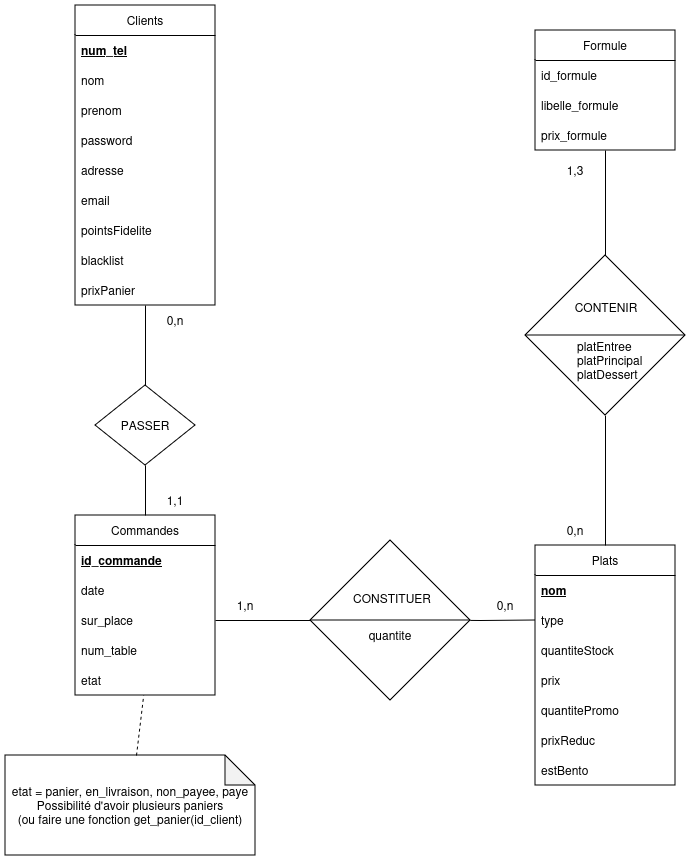

The diagram above was exported from draw.io. Its source (the exported page's mxGraphModel, read from the mxfile embedded in the PNG):
<mxGraphModel dx="345" dy="663" grid="1" gridSize="10" guides="1" tooltips="1" connect="1" arrows="1" fold="1" page="1" pageScale="1" pageWidth="850" pageHeight="1100" math="0" shadow="0" extFonts="Permanent Marker^https://fonts.googleapis.com/css?family=Permanent+Marker">
  <root>
    <mxCell id="0" />
    <mxCell id="1" parent="0" />
    <mxCell id="m0e2eTWhc-OYo3EOmF7m-17" value="Clients" style="swimlane;fontStyle=0;childLayout=stackLayout;horizontal=1;startSize=30;horizontalStack=0;resizeParent=1;resizeParentMax=0;resizeLast=0;collapsible=1;marginBottom=0;whiteSpace=wrap;html=1;" parent="1" vertex="1">
      <mxGeometry x="1005" y="125" width="140" height="300" as="geometry" />
    </mxCell>
    <mxCell id="m0e2eTWhc-OYo3EOmF7m-18" value="&lt;b&gt;&lt;u&gt;num_tel&lt;/u&gt;&lt;/b&gt;" style="text;strokeColor=none;fillColor=none;align=left;verticalAlign=middle;spacingLeft=4;spacingRight=4;overflow=hidden;points=[[0,0.5],[1,0.5]];portConstraint=eastwest;rotatable=0;whiteSpace=wrap;html=1;" parent="m0e2eTWhc-OYo3EOmF7m-17" vertex="1">
      <mxGeometry y="30" width="140" height="30" as="geometry" />
    </mxCell>
    <mxCell id="m0e2eTWhc-OYo3EOmF7m-19" value="nom" style="text;strokeColor=none;fillColor=none;align=left;verticalAlign=middle;spacingLeft=4;spacingRight=4;overflow=hidden;points=[[0,0.5],[1,0.5]];portConstraint=eastwest;rotatable=0;whiteSpace=wrap;html=1;" parent="m0e2eTWhc-OYo3EOmF7m-17" vertex="1">
      <mxGeometry y="60" width="140" height="30" as="geometry" />
    </mxCell>
    <mxCell id="m0e2eTWhc-OYo3EOmF7m-20" value="prenom" style="text;strokeColor=none;fillColor=none;align=left;verticalAlign=middle;spacingLeft=4;spacingRight=4;overflow=hidden;points=[[0,0.5],[1,0.5]];portConstraint=eastwest;rotatable=0;whiteSpace=wrap;html=1;" parent="m0e2eTWhc-OYo3EOmF7m-17" vertex="1">
      <mxGeometry y="90" width="140" height="30" as="geometry" />
    </mxCell>
    <mxCell id="2p2nQEUJpSd8RLrAnUkW-20" value="password" style="text;strokeColor=none;fillColor=none;align=left;verticalAlign=middle;spacingLeft=4;spacingRight=4;overflow=hidden;points=[[0,0.5],[1,0.5]];portConstraint=eastwest;rotatable=0;whiteSpace=wrap;html=1;" parent="m0e2eTWhc-OYo3EOmF7m-17" vertex="1">
      <mxGeometry y="120" width="140" height="30" as="geometry" />
    </mxCell>
    <mxCell id="m0e2eTWhc-OYo3EOmF7m-21" value="adresse" style="text;strokeColor=none;fillColor=none;align=left;verticalAlign=middle;spacingLeft=4;spacingRight=4;overflow=hidden;points=[[0,0.5],[1,0.5]];portConstraint=eastwest;rotatable=0;whiteSpace=wrap;html=1;" parent="m0e2eTWhc-OYo3EOmF7m-17" vertex="1">
      <mxGeometry y="150" width="140" height="30" as="geometry" />
    </mxCell>
    <mxCell id="m0e2eTWhc-OYo3EOmF7m-22" value="email" style="text;strokeColor=none;fillColor=none;align=left;verticalAlign=middle;spacingLeft=4;spacingRight=4;overflow=hidden;points=[[0,0.5],[1,0.5]];portConstraint=eastwest;rotatable=0;whiteSpace=wrap;html=1;" parent="m0e2eTWhc-OYo3EOmF7m-17" vertex="1">
      <mxGeometry y="180" width="140" height="30" as="geometry" />
    </mxCell>
    <mxCell id="m0e2eTWhc-OYo3EOmF7m-24" value="pointsFidelite" style="text;strokeColor=none;fillColor=none;align=left;verticalAlign=middle;spacingLeft=4;spacingRight=4;overflow=hidden;points=[[0,0.5],[1,0.5]];portConstraint=eastwest;rotatable=0;whiteSpace=wrap;html=1;" parent="m0e2eTWhc-OYo3EOmF7m-17" vertex="1">
      <mxGeometry y="210" width="140" height="30" as="geometry" />
    </mxCell>
    <mxCell id="iIkEvFTsVckvsdIKQ0jG-18" value="blacklist" style="text;strokeColor=none;fillColor=none;align=left;verticalAlign=middle;spacingLeft=4;spacingRight=4;overflow=hidden;points=[[0,0.5],[1,0.5]];portConstraint=eastwest;rotatable=0;whiteSpace=wrap;html=1;" parent="m0e2eTWhc-OYo3EOmF7m-17" vertex="1">
      <mxGeometry y="240" width="140" height="30" as="geometry" />
    </mxCell>
    <mxCell id="2p2nQEUJpSd8RLrAnUkW-14" value="prixPanier" style="text;strokeColor=none;fillColor=none;align=left;verticalAlign=middle;spacingLeft=4;spacingRight=4;overflow=hidden;points=[[0,0.5],[1,0.5]];portConstraint=eastwest;rotatable=0;whiteSpace=wrap;html=1;" parent="m0e2eTWhc-OYo3EOmF7m-17" vertex="1">
      <mxGeometry y="270" width="140" height="30" as="geometry" />
    </mxCell>
    <mxCell id="m0e2eTWhc-OYo3EOmF7m-25" value="Commandes" style="swimlane;fontStyle=0;childLayout=stackLayout;horizontal=1;startSize=30;horizontalStack=0;resizeParent=1;resizeParentMax=0;resizeLast=0;collapsible=1;marginBottom=0;whiteSpace=wrap;html=1;" parent="1" vertex="1">
      <mxGeometry x="1005" y="635" width="140" height="180" as="geometry" />
    </mxCell>
    <mxCell id="m0e2eTWhc-OYo3EOmF7m-26" value="&lt;b&gt;&lt;u&gt;id_commande&lt;/u&gt;&lt;/b&gt;" style="text;strokeColor=none;fillColor=none;align=left;verticalAlign=middle;spacingLeft=4;spacingRight=4;overflow=hidden;points=[[0,0.5],[1,0.5]];portConstraint=eastwest;rotatable=0;whiteSpace=wrap;html=1;" parent="m0e2eTWhc-OYo3EOmF7m-25" vertex="1">
      <mxGeometry y="30" width="140" height="30" as="geometry" />
    </mxCell>
    <mxCell id="2p2nQEUJpSd8RLrAnUkW-16" value="date" style="text;strokeColor=none;fillColor=none;align=left;verticalAlign=middle;spacingLeft=4;spacingRight=4;overflow=hidden;points=[[0,0.5],[1,0.5]];portConstraint=eastwest;rotatable=0;whiteSpace=wrap;html=1;" parent="m0e2eTWhc-OYo3EOmF7m-25" vertex="1">
      <mxGeometry y="60" width="140" height="30" as="geometry" />
    </mxCell>
    <mxCell id="2p2nQEUJpSd8RLrAnUkW-17" value="sur_place" style="text;strokeColor=none;fillColor=none;align=left;verticalAlign=middle;spacingLeft=4;spacingRight=4;overflow=hidden;points=[[0,0.5],[1,0.5]];portConstraint=eastwest;rotatable=0;whiteSpace=wrap;html=1;" parent="m0e2eTWhc-OYo3EOmF7m-25" vertex="1">
      <mxGeometry y="90" width="140" height="30" as="geometry" />
    </mxCell>
    <mxCell id="2p2nQEUJpSd8RLrAnUkW-18" value="num_table" style="text;strokeColor=none;fillColor=none;align=left;verticalAlign=middle;spacingLeft=4;spacingRight=4;overflow=hidden;points=[[0,0.5],[1,0.5]];portConstraint=eastwest;rotatable=0;whiteSpace=wrap;html=1;" parent="m0e2eTWhc-OYo3EOmF7m-25" vertex="1">
      <mxGeometry y="120" width="140" height="30" as="geometry" />
    </mxCell>
    <mxCell id="m0e2eTWhc-OYo3EOmF7m-28" value="etat" style="text;strokeColor=none;fillColor=none;align=left;verticalAlign=middle;spacingLeft=4;spacingRight=4;overflow=hidden;points=[[0,0.5],[1,0.5]];portConstraint=eastwest;rotatable=0;whiteSpace=wrap;html=1;" parent="m0e2eTWhc-OYo3EOmF7m-25" vertex="1">
      <mxGeometry y="150" width="140" height="30" as="geometry" />
    </mxCell>
    <mxCell id="m0e2eTWhc-OYo3EOmF7m-33" style="edgeStyle=orthogonalEdgeStyle;rounded=0;orthogonalLoop=1;jettySize=auto;html=1;endArrow=none;endFill=0;entryX=0.5;entryY=1;entryDx=0;entryDy=0;" parent="1" source="m0e2eTWhc-OYo3EOmF7m-25" target="m0e2eTWhc-OYo3EOmF7m-17" edge="1">
      <mxGeometry relative="1" as="geometry">
        <mxPoint x="1075" y="505" as="sourcePoint" />
        <mxPoint x="1045" y="435" as="targetPoint" />
      </mxGeometry>
    </mxCell>
    <mxCell id="m0e2eTWhc-OYo3EOmF7m-36" value="0,n" style="text;html=1;align=center;verticalAlign=middle;whiteSpace=wrap;rounded=0;" parent="1" vertex="1">
      <mxGeometry x="1075" y="425" width="60" height="30" as="geometry" />
    </mxCell>
    <mxCell id="m0e2eTWhc-OYo3EOmF7m-37" value="1,1" style="text;html=1;align=center;verticalAlign=middle;whiteSpace=wrap;rounded=0;" parent="1" vertex="1">
      <mxGeometry x="1075" y="605" width="60" height="30" as="geometry" />
    </mxCell>
    <mxCell id="m0e2eTWhc-OYo3EOmF7m-74" style="edgeStyle=orthogonalEdgeStyle;rounded=0;orthogonalLoop=1;jettySize=auto;html=1;exitX=0.5;exitY=0;exitDx=0;exitDy=0;endArrow=none;endFill=0;" parent="1" source="m0e2eTWhc-OYo3EOmF7m-69" target="m0e2eTWhc-OYo3EOmF7m-47" edge="1">
      <mxGeometry relative="1" as="geometry" />
    </mxCell>
    <mxCell id="m0e2eTWhc-OYo3EOmF7m-38" value="Plats" style="swimlane;fontStyle=0;childLayout=stackLayout;horizontal=1;startSize=30;horizontalStack=0;resizeParent=1;resizeParentMax=0;resizeLast=0;collapsible=1;marginBottom=0;whiteSpace=wrap;html=1;" parent="1" vertex="1">
      <mxGeometry x="1465" y="665" width="140" height="240" as="geometry" />
    </mxCell>
    <mxCell id="m0e2eTWhc-OYo3EOmF7m-39" value="&lt;b&gt;&lt;u&gt;nom&lt;/u&gt;&lt;/b&gt;" style="text;strokeColor=none;fillColor=none;align=left;verticalAlign=middle;spacingLeft=4;spacingRight=4;overflow=hidden;points=[[0,0.5],[1,0.5]];portConstraint=eastwest;rotatable=0;whiteSpace=wrap;html=1;" parent="m0e2eTWhc-OYo3EOmF7m-38" vertex="1">
      <mxGeometry y="30" width="140" height="30" as="geometry" />
    </mxCell>
    <mxCell id="m0e2eTWhc-OYo3EOmF7m-40" value="type" style="text;strokeColor=none;fillColor=none;align=left;verticalAlign=middle;spacingLeft=4;spacingRight=4;overflow=hidden;points=[[0,0.5],[1,0.5]];portConstraint=eastwest;rotatable=0;whiteSpace=wrap;html=1;" parent="m0e2eTWhc-OYo3EOmF7m-38" vertex="1">
      <mxGeometry y="60" width="140" height="30" as="geometry" />
    </mxCell>
    <mxCell id="m0e2eTWhc-OYo3EOmF7m-41" value="quantiteStock" style="text;strokeColor=none;fillColor=none;align=left;verticalAlign=middle;spacingLeft=4;spacingRight=4;overflow=hidden;points=[[0,0.5],[1,0.5]];portConstraint=eastwest;rotatable=0;whiteSpace=wrap;html=1;" parent="m0e2eTWhc-OYo3EOmF7m-38" vertex="1">
      <mxGeometry y="90" width="140" height="30" as="geometry" />
    </mxCell>
    <mxCell id="m0e2eTWhc-OYo3EOmF7m-43" value="prix" style="text;strokeColor=none;fillColor=none;align=left;verticalAlign=middle;spacingLeft=4;spacingRight=4;overflow=hidden;points=[[0,0.5],[1,0.5]];portConstraint=eastwest;rotatable=0;whiteSpace=wrap;html=1;" parent="m0e2eTWhc-OYo3EOmF7m-38" vertex="1">
      <mxGeometry y="120" width="140" height="30" as="geometry" />
    </mxCell>
    <mxCell id="m0e2eTWhc-OYo3EOmF7m-44" value="quantitePromo" style="text;strokeColor=none;fillColor=none;align=left;verticalAlign=middle;spacingLeft=4;spacingRight=4;overflow=hidden;points=[[0,0.5],[1,0.5]];portConstraint=eastwest;rotatable=0;whiteSpace=wrap;html=1;" parent="m0e2eTWhc-OYo3EOmF7m-38" vertex="1">
      <mxGeometry y="150" width="140" height="30" as="geometry" />
    </mxCell>
    <mxCell id="m0e2eTWhc-OYo3EOmF7m-45" value="prixReduc" style="text;strokeColor=none;fillColor=none;align=left;verticalAlign=middle;spacingLeft=4;spacingRight=4;overflow=hidden;points=[[0,0.5],[1,0.5]];portConstraint=eastwest;rotatable=0;whiteSpace=wrap;html=1;" parent="m0e2eTWhc-OYo3EOmF7m-38" vertex="1">
      <mxGeometry y="180" width="140" height="30" as="geometry" />
    </mxCell>
    <mxCell id="DNhBo4W4mQ1j0WEwDj_h-7" value="estBento" style="text;strokeColor=none;fillColor=none;align=left;verticalAlign=middle;spacingLeft=4;spacingRight=4;overflow=hidden;points=[[0,0.5],[1,0.5]];portConstraint=eastwest;rotatable=0;whiteSpace=wrap;html=1;" vertex="1" parent="m0e2eTWhc-OYo3EOmF7m-38">
      <mxGeometry y="210" width="140" height="30" as="geometry" />
    </mxCell>
    <mxCell id="m0e2eTWhc-OYo3EOmF7m-47" value="Formule" style="swimlane;fontStyle=0;childLayout=stackLayout;horizontal=1;startSize=30;horizontalStack=0;resizeParent=1;resizeParentMax=0;resizeLast=0;collapsible=1;marginBottom=0;whiteSpace=wrap;html=1;" parent="1" vertex="1">
      <mxGeometry x="1465" y="150" width="140" height="120" as="geometry" />
    </mxCell>
    <mxCell id="m0e2eTWhc-OYo3EOmF7m-48" value="id_formule" style="text;strokeColor=none;fillColor=none;align=left;verticalAlign=middle;spacingLeft=4;spacingRight=4;overflow=hidden;points=[[0,0.5],[1,0.5]];portConstraint=eastwest;rotatable=0;whiteSpace=wrap;html=1;" parent="m0e2eTWhc-OYo3EOmF7m-47" vertex="1">
      <mxGeometry y="30" width="140" height="30" as="geometry" />
    </mxCell>
    <mxCell id="2p2nQEUJpSd8RLrAnUkW-15" value="libelle_formule" style="text;strokeColor=none;fillColor=none;align=left;verticalAlign=middle;spacingLeft=4;spacingRight=4;overflow=hidden;points=[[0,0.5],[1,0.5]];portConstraint=eastwest;rotatable=0;whiteSpace=wrap;html=1;" parent="m0e2eTWhc-OYo3EOmF7m-47" vertex="1">
      <mxGeometry y="60" width="140" height="30" as="geometry" />
    </mxCell>
    <mxCell id="iIkEvFTsVckvsdIKQ0jG-17" value="prix_formule" style="text;strokeColor=none;fillColor=none;align=left;verticalAlign=middle;spacingLeft=4;spacingRight=4;overflow=hidden;points=[[0,0.5],[1,0.5]];portConstraint=eastwest;rotatable=0;whiteSpace=wrap;html=1;" parent="m0e2eTWhc-OYo3EOmF7m-47" vertex="1">
      <mxGeometry y="90" width="140" height="30" as="geometry" />
    </mxCell>
    <mxCell id="m0e2eTWhc-OYo3EOmF7m-60" value="" style="edgeStyle=orthogonalEdgeStyle;rounded=0;orthogonalLoop=1;jettySize=auto;html=1;exitX=1;exitY=0.5;exitDx=0;exitDy=0;endArrow=none;endFill=0;" parent="1" target="m0e2eTWhc-OYo3EOmF7m-40" edge="1">
      <mxGeometry relative="1" as="geometry">
        <mxPoint x="1355" y="740" as="sourcePoint" />
        <mxPoint x="1234.9999999999995" y="740" as="targetPoint" />
      </mxGeometry>
    </mxCell>
    <mxCell id="m0e2eTWhc-OYo3EOmF7m-61" value="1,n" style="text;html=1;align=center;verticalAlign=middle;whiteSpace=wrap;rounded=0;" parent="1" vertex="1">
      <mxGeometry x="1145" y="710" width="60" height="30" as="geometry" />
    </mxCell>
    <mxCell id="m0e2eTWhc-OYo3EOmF7m-62" value="0,n" style="text;html=1;align=center;verticalAlign=middle;whiteSpace=wrap;rounded=0;" parent="1" vertex="1">
      <mxGeometry x="1405" y="710" width="60" height="30" as="geometry" />
    </mxCell>
    <mxCell id="m0e2eTWhc-OYo3EOmF7m-65" value="1,3" style="text;html=1;align=center;verticalAlign=middle;whiteSpace=wrap;rounded=0;" parent="1" vertex="1">
      <mxGeometry x="1475" y="275" width="60" height="30" as="geometry" />
    </mxCell>
    <mxCell id="m0e2eTWhc-OYo3EOmF7m-66" value="0,n" style="text;html=1;align=center;verticalAlign=middle;whiteSpace=wrap;rounded=0;" parent="1" vertex="1">
      <mxGeometry x="1475" y="635" width="60" height="30" as="geometry" />
    </mxCell>
    <mxCell id="m0e2eTWhc-OYo3EOmF7m-71" value="PASSER" style="rhombus;whiteSpace=wrap;html=1;" parent="1" vertex="1">
      <mxGeometry x="1025" y="505" width="100" height="80" as="geometry" />
    </mxCell>
    <mxCell id="m0e2eTWhc-OYo3EOmF7m-73" value="" style="edgeStyle=orthogonalEdgeStyle;rounded=0;orthogonalLoop=1;jettySize=auto;html=1;exitX=1;exitY=0.5;exitDx=0;exitDy=0;endArrow=none;endFill=0;" parent="1" edge="1">
      <mxGeometry relative="1" as="geometry">
        <mxPoint x="1145" y="740" as="sourcePoint" />
        <mxPoint x="1255" y="740" as="targetPoint" />
      </mxGeometry>
    </mxCell>
    <mxCell id="m0e2eTWhc-OYo3EOmF7m-75" value="" style="edgeStyle=orthogonalEdgeStyle;rounded=0;orthogonalLoop=1;jettySize=auto;html=1;exitX=0.5;exitY=0;exitDx=0;exitDy=0;endArrow=none;endFill=0;" parent="1" source="m0e2eTWhc-OYo3EOmF7m-38" target="m0e2eTWhc-OYo3EOmF7m-69" edge="1">
      <mxGeometry relative="1" as="geometry">
        <mxPoint x="1535" y="665" as="sourcePoint" />
        <mxPoint x="1535" y="245" as="targetPoint" />
      </mxGeometry>
    </mxCell>
    <mxCell id="m0e2eTWhc-OYo3EOmF7m-69" value="CONTENIR" style="rhombus;whiteSpace=wrap;html=1;movableLabel=1;" parent="1" vertex="1">
      <mxGeometry x="1455" y="375" width="160" height="160" as="geometry">
        <mxPoint x="1" y="-28" as="offset" />
      </mxGeometry>
    </mxCell>
    <mxCell id="m0e2eTWhc-OYo3EOmF7m-85" style="edgeStyle=orthogonalEdgeStyle;rounded=0;orthogonalLoop=1;jettySize=auto;html=1;exitX=0;exitY=0.5;exitDx=0;exitDy=0;entryX=1;entryY=0.5;entryDx=0;entryDy=0;endArrow=none;endFill=0;" parent="1" source="m0e2eTWhc-OYo3EOmF7m-69" target="m0e2eTWhc-OYo3EOmF7m-69" edge="1">
      <mxGeometry relative="1" as="geometry">
        <Array as="points">
          <mxPoint x="1535" y="455" />
          <mxPoint x="1535" y="455" />
        </Array>
      </mxGeometry>
    </mxCell>
    <mxCell id="m0e2eTWhc-OYo3EOmF7m-86" value="&lt;div&gt;platEntree&lt;/div&gt;&lt;div&gt;platPrincipal&lt;/div&gt;&lt;div&gt;platDessert&lt;br&gt;&lt;/div&gt;" style="text;html=1;align=left;verticalAlign=middle;whiteSpace=wrap;rounded=0;" parent="1" vertex="1">
      <mxGeometry x="1505" y="465" width="60" height="30" as="geometry" />
    </mxCell>
    <mxCell id="2p2nQEUJpSd8RLrAnUkW-21" value="&lt;div&gt;etat = panier, en_livraison, non_payee, paye&lt;/div&gt;&lt;div&gt;Possibilité d'avoir plusieurs paniers&lt;/div&gt;&lt;div&gt;(ou faire une fonction get_panier(id_client)&lt;br&gt;&lt;/div&gt;" style="shape=note;whiteSpace=wrap;html=1;backgroundOutline=1;darkOpacity=0.05;" parent="1" vertex="1">
      <mxGeometry x="935" y="875" width="250" height="100" as="geometry" />
    </mxCell>
    <mxCell id="2p2nQEUJpSd8RLrAnUkW-23" value="" style="endArrow=none;dashed=1;html=1;rounded=0;" parent="1" source="2p2nQEUJpSd8RLrAnUkW-21" target="m0e2eTWhc-OYo3EOmF7m-28" edge="1">
      <mxGeometry width="50" height="50" relative="1" as="geometry">
        <mxPoint x="1245" y="675" as="sourcePoint" />
        <mxPoint x="1295" y="625" as="targetPoint" />
      </mxGeometry>
    </mxCell>
    <mxCell id="DNhBo4W4mQ1j0WEwDj_h-3" value="CONSTITUER" style="rhombus;whiteSpace=wrap;html=1;movableLabel=1;" vertex="1" parent="1">
      <mxGeometry x="1240" y="660" width="160" height="160" as="geometry">
        <mxPoint x="2" y="-22" as="offset" />
      </mxGeometry>
    </mxCell>
    <mxCell id="DNhBo4W4mQ1j0WEwDj_h-4" style="edgeStyle=orthogonalEdgeStyle;rounded=0;orthogonalLoop=1;jettySize=auto;html=1;exitX=0;exitY=0.5;exitDx=0;exitDy=0;entryX=1;entryY=0.5;entryDx=0;entryDy=0;endArrow=none;endFill=0;" edge="1" parent="1">
      <mxGeometry relative="1" as="geometry">
        <Array as="points">
          <mxPoint x="1320" y="740" />
          <mxPoint x="1320" y="740" />
        </Array>
        <mxPoint x="1240" y="740" as="sourcePoint" />
        <mxPoint x="1400" y="740" as="targetPoint" />
      </mxGeometry>
    </mxCell>
    <mxCell id="DNhBo4W4mQ1j0WEwDj_h-5" value="quantite" style="text;html=1;align=center;verticalAlign=middle;whiteSpace=wrap;rounded=0;" vertex="1" parent="1">
      <mxGeometry x="1290" y="740" width="60" height="30" as="geometry" />
    </mxCell>
  </root>
</mxGraphModel>